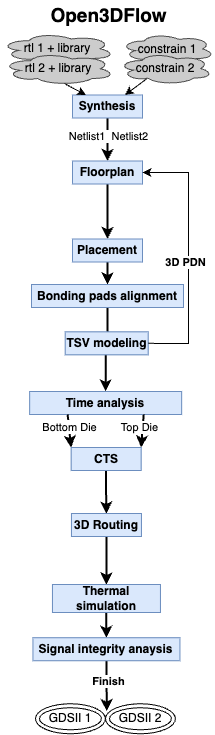

The diagram above was exported from draw.io. Its source (the exported page's mxGraphModel, read from the mxfile embedded in the PNG):
<mxGraphModel dx="3398" dy="974" grid="1" gridSize="10" guides="1" tooltips="1" connect="1" arrows="1" fold="1" page="1" pageScale="1" pageWidth="827" pageHeight="1169" math="0" shadow="0">
  <root>
    <mxCell id="0" />
    <mxCell id="1" parent="0" />
    <mxCell id="2" value="&lt;font style=&quot;font-size: 19px;&quot;&gt;Open3DFlow&lt;/font&gt;" style="text;strokeColor=none;fillColor=none;html=1;fontSize=24;fontStyle=1;verticalAlign=middle;align=center;" vertex="1" parent="1">
      <mxGeometry x="2821.5" y="3440" width="103" height="20" as="geometry" />
    </mxCell>
    <mxCell id="3" value="" style="edgeStyle=orthogonalEdgeStyle;rounded=0;orthogonalLoop=1;jettySize=auto;html=1;strokeWidth=2;fontStyle=1" edge="1" source="4" target="9" parent="1">
      <mxGeometry relative="1" as="geometry" />
    </mxCell>
    <mxCell id="4" value="Synthesis" style="rounded=0;whiteSpace=wrap;html=1;fillColor=#dae8fc;strokeColor=#6C8EBF;fontColor=default;align=center;verticalAlign=middle;fontFamily=Helvetica;fontSize=12;gradientColor=none;fontStyle=1" vertex="1" parent="1">
      <mxGeometry x="2837" y="3530.5" width="70" height="23" as="geometry" />
    </mxCell>
    <mxCell id="5" value="constrain 1" style="ellipse;shape=cloud;whiteSpace=wrap;html=1;fillColor=#CCCCCC;strokeColor=#4D4D4D;align=center;verticalAlign=middle;fontFamily=Helvetica;fontSize=12;fontColor=default;" vertex="1" parent="1">
      <mxGeometry x="2885" y="3468.5" width="94" height="32" as="geometry" />
    </mxCell>
    <mxCell id="6" value="" style="endArrow=classic;html=1;rounded=0;exitX=0.55;exitY=0.95;exitDx=0;exitDy=0;exitPerimeter=0;" edge="1" source="13" target="4" parent="1">
      <mxGeometry width="50" height="50" relative="1" as="geometry">
        <mxPoint x="2842.6" y="3509.4" as="sourcePoint" />
        <mxPoint x="3203" y="3706.5" as="targetPoint" />
      </mxGeometry>
    </mxCell>
    <mxCell id="7" value="" style="endArrow=classic;html=1;rounded=0;exitX=0.31;exitY=0.8;exitDx=0;exitDy=0;exitPerimeter=0;entryX=0.75;entryY=0;entryDx=0;entryDy=0;" edge="1" source="14" target="4" parent="1">
      <mxGeometry width="50" height="50" relative="1" as="geometry">
        <mxPoint x="3153" y="3756.5" as="sourcePoint" />
        <mxPoint x="3203" y="3706.5" as="targetPoint" />
      </mxGeometry>
    </mxCell>
    <mxCell id="8" value="" style="edgeStyle=orthogonalEdgeStyle;rounded=0;orthogonalLoop=1;jettySize=auto;html=1;strokeWidth=2;fontStyle=1" edge="1" source="9" target="11" parent="1">
      <mxGeometry relative="1" as="geometry" />
    </mxCell>
    <mxCell id="9" value="Floorplan" style="rounded=0;whiteSpace=wrap;html=1;fillColor=#dae8fc;strokeColor=#6C8EBF;fontColor=default;align=center;verticalAlign=middle;fontFamily=Helvetica;fontSize=12;gradientColor=none;fontStyle=1" vertex="1" parent="1">
      <mxGeometry x="2837" y="3596.5" width="70" height="23" as="geometry" />
    </mxCell>
    <mxCell id="10" value="" style="edgeStyle=orthogonalEdgeStyle;rounded=0;orthogonalLoop=1;jettySize=auto;html=1;strokeWidth=2;fontStyle=1" edge="1" source="11" target="16" parent="1">
      <mxGeometry relative="1" as="geometry">
        <Array as="points">
          <mxPoint x="2872.17" y="3717" />
          <mxPoint x="2873.17" y="3717" />
        </Array>
      </mxGeometry>
    </mxCell>
    <mxCell id="11" value="Placement" style="rounded=0;whiteSpace=wrap;html=1;fillColor=#dae8fc;strokeColor=#6C8EBF;fontColor=default;align=center;verticalAlign=middle;fontFamily=Helvetica;fontSize=12;gradientColor=none;fontStyle=1" vertex="1" parent="1">
      <mxGeometry x="2837" y="3674.5" width="70" height="23" as="geometry" />
    </mxCell>
    <mxCell id="12" value="rtl 1 + library" style="ellipse;shape=cloud;whiteSpace=wrap;html=1;fillColor=#CCCCCC;strokeColor=#4D4D4D;" vertex="1" parent="1">
      <mxGeometry x="2765" y="3468" width="114" height="32.5" as="geometry" />
    </mxCell>
    <mxCell id="13" value="rtl 2 + library" style="ellipse;shape=cloud;whiteSpace=wrap;html=1;fillColor=#CCCCCC;strokeColor=#4D4D4D;align=center;verticalAlign=middle;fontFamily=Helvetica;fontSize=12;fontColor=default;" vertex="1" parent="1">
      <mxGeometry x="2767" y="3488" width="112" height="32.5" as="geometry" />
    </mxCell>
    <mxCell id="14" value="constrain 2" style="ellipse;shape=cloud;whiteSpace=wrap;html=1;fillColor=#CCCCCC;strokeColor=#4D4D4D;align=center;verticalAlign=middle;fontFamily=Helvetica;fontSize=12;fontColor=default;" vertex="1" parent="1">
      <mxGeometry x="2883" y="3488" width="94" height="32" as="geometry" />
    </mxCell>
    <mxCell id="15" value="" style="edgeStyle=orthogonalEdgeStyle;rounded=0;orthogonalLoop=1;jettySize=auto;html=1;entryX=0.5;entryY=0;entryDx=0;entryDy=0;strokeWidth=2;fontStyle=1" edge="1" source="16" target="17" parent="1">
      <mxGeometry relative="1" as="geometry" />
    </mxCell>
    <mxCell id="16" value="Bonding pads alignment" style="rounded=0;whiteSpace=wrap;html=1;fillColor=#dae8fc;strokeColor=#6C8EBF;fontColor=default;align=center;verticalAlign=middle;fontFamily=Helvetica;fontSize=12;gradientColor=none;fontStyle=1" vertex="1" parent="1">
      <mxGeometry x="2796" y="3720" width="152" height="23" as="geometry" />
    </mxCell>
    <mxCell id="17" value="Time analysis" style="rounded=0;whiteSpace=wrap;html=1;fillColor=#dae8fc;strokeColor=#6C8EBF;fontColor=default;align=center;verticalAlign=middle;fontFamily=Helvetica;fontSize=12;gradientColor=none;fontStyle=1" vertex="1" parent="1">
      <mxGeometry x="2794.17" y="3827" width="152" height="23" as="geometry" />
    </mxCell>
    <mxCell id="18" value="" style="endArrow=classic;html=1;rounded=0;exitX=0.25;exitY=1;exitDx=0;exitDy=0;entryX=0;entryY=0;entryDx=0;entryDy=0;strokeWidth=2;fontStyle=1" edge="1" source="17" target="21" parent="1">
      <mxGeometry width="50" height="50" relative="1" as="geometry">
        <mxPoint x="2861.95" y="3884.37" as="sourcePoint" />
        <mxPoint x="2834.95" y="3945.37" as="targetPoint" />
      </mxGeometry>
    </mxCell>
    <mxCell id="19" value="" style="endArrow=classic;html=1;rounded=0;exitX=0.75;exitY=1;exitDx=0;exitDy=0;entryX=1;entryY=0;entryDx=0;entryDy=0;strokeWidth=2;fontStyle=1" edge="1" source="17" target="21" parent="1">
      <mxGeometry width="50" height="50" relative="1" as="geometry">
        <mxPoint x="2908.95" y="3906.370000000001" as="sourcePoint" />
        <mxPoint x="2909.95" y="3943.37" as="targetPoint" />
      </mxGeometry>
    </mxCell>
    <mxCell id="20" value="" style="edgeStyle=orthogonalEdgeStyle;rounded=0;orthogonalLoop=1;jettySize=auto;html=1;entryX=0.5;entryY=0;entryDx=0;entryDy=0;strokeWidth=2;fontStyle=1" edge="1" source="21" target="23" parent="1">
      <mxGeometry relative="1" as="geometry" />
    </mxCell>
    <mxCell id="21" value="CTS" style="rounded=0;whiteSpace=wrap;html=1;fillColor=#dae8fc;strokeColor=#6C8EBF;fontColor=default;align=center;verticalAlign=middle;fontFamily=Helvetica;fontSize=12;gradientColor=none;fontStyle=1" vertex="1" parent="1">
      <mxGeometry x="2835.63" y="3883" width="70" height="23" as="geometry" />
    </mxCell>
    <mxCell id="22" value="" style="edgeStyle=orthogonalEdgeStyle;rounded=0;orthogonalLoop=1;jettySize=auto;html=1;strokeWidth=2;fontStyle=1" edge="1" source="23" target="27" parent="1">
      <mxGeometry relative="1" as="geometry" />
    </mxCell>
    <mxCell id="23" value="3D Routing" style="rounded=0;whiteSpace=wrap;html=1;fillColor=#dae8fc;strokeColor=#6C8EBF;fontColor=default;align=center;verticalAlign=middle;fontFamily=Helvetica;fontSize=12;gradientColor=none;fontStyle=1" vertex="1" parent="1">
      <mxGeometry x="2835.95" y="3949" width="70" height="23" as="geometry" />
    </mxCell>
    <mxCell id="24" value="GDSII 1" style="ellipse;shape=doubleEllipse;whiteSpace=wrap;html=1;" vertex="1" parent="1">
      <mxGeometry x="2799.95" y="4139.26" width="70" height="30" as="geometry" />
    </mxCell>
    <mxCell id="25" value="GDSII 2" style="ellipse;shape=doubleEllipse;whiteSpace=wrap;html=1;" vertex="1" parent="1">
      <mxGeometry x="2869.95" y="4139.26" width="70" height="30" as="geometry" />
    </mxCell>
    <mxCell id="26" value="" style="edgeStyle=orthogonalEdgeStyle;rounded=0;orthogonalLoop=1;jettySize=auto;html=1;strokeWidth=2;fontStyle=1" edge="1" source="27" target="30" parent="1">
      <mxGeometry relative="1" as="geometry" />
    </mxCell>
    <mxCell id="27" value="Thermal simulation" style="rounded=0;whiteSpace=wrap;html=1;fillColor=#dae8fc;strokeColor=#6C8EBF;fontColor=default;align=center;verticalAlign=middle;fontFamily=Helvetica;fontSize=12;gradientColor=none;fontStyle=1" vertex="1" parent="1">
      <mxGeometry x="2816.95" y="4020" width="108" height="28" as="geometry" />
    </mxCell>
    <mxCell id="28" value="" style="edgeStyle=orthogonalEdgeStyle;rounded=0;orthogonalLoop=1;jettySize=auto;html=1;entryX=0.02;entryY=0.247;entryDx=0;entryDy=0;entryPerimeter=0;strokeWidth=2;" edge="1" source="30" target="25" parent="1">
      <mxGeometry relative="1" as="geometry">
        <mxPoint x="2868.95" y="4132.25" as="targetPoint" />
      </mxGeometry>
    </mxCell>
    <mxCell id="29" value="Finish" style="edgeLabel;html=1;align=center;verticalAlign=middle;resizable=0;points=[];fontStyle=1" connectable="0" vertex="1" parent="28">
      <mxGeometry x="-0.2679" y="-2" relative="1" as="geometry">
        <mxPoint x="3" y="1" as="offset" />
      </mxGeometry>
    </mxCell>
    <mxCell id="30" value="Signal integrity anaysis" style="rounded=0;whiteSpace=wrap;html=1;fillColor=#dae8fc;strokeColor=#6C8EBF;fontColor=default;align=center;verticalAlign=middle;fontFamily=Helvetica;fontSize=12;gradientColor=none;fontStyle=1" vertex="1" parent="1">
      <mxGeometry x="2797.45" y="4073.25" width="147" height="23" as="geometry" />
    </mxCell>
    <mxCell id="31" value="TSV modeling" style="rounded=0;whiteSpace=wrap;html=1;fillColor=#dae8fc;strokeColor=#6C8EBF;fontColor=default;align=center;verticalAlign=middle;fontFamily=Helvetica;fontSize=12;gradientColor=none;fontStyle=1" vertex="1" parent="1">
      <mxGeometry x="2829.67" y="3767.3500000000004" width="83" height="23" as="geometry" />
    </mxCell>
    <mxCell id="32" value="&lt;p style=&quot;line-height: 100%;&quot;&gt;&lt;span style=&quot;background-color: rgb(255, 255, 255);&quot;&gt;&lt;font style=&quot;font-size: 11px;&quot;&gt;Bottom Die&lt;/font&gt;&lt;/span&gt;&lt;/p&gt;" style="text;html=1;align=center;verticalAlign=middle;resizable=0;points=[];autosize=1;strokeColor=none;fillColor=none;fontStyle=0" vertex="1" parent="1">
      <mxGeometry x="2794.45" y="3837.75" width="80" height="50" as="geometry" />
    </mxCell>
    <mxCell id="33" value="&lt;p style=&quot;line-height: 100%; font-size: 11px;&quot;&gt;&lt;span style=&quot;background-color: rgb(255, 255, 255);&quot;&gt;&lt;font style=&quot;font-size: 11px;&quot;&gt;Top Die&lt;/font&gt;&lt;/span&gt;&lt;/p&gt;" style="text;html=1;align=center;verticalAlign=middle;resizable=0;points=[];autosize=1;strokeColor=none;fillColor=none;fontStyle=0" vertex="1" parent="1">
      <mxGeometry x="2874.45" y="3837.75" width="60" height="50" as="geometry" />
    </mxCell>
    <mxCell id="34" value="&lt;font style=&quot;font-size: 11px; background-color: rgb(255, 255, 255);&quot;&gt;Netlist1&amp;nbsp; Netlist2&lt;/font&gt;" style="text;html=1;align=center;verticalAlign=middle;resizable=0;points=[];autosize=1;strokeColor=none;fillColor=none;fontStyle=0" vertex="1" parent="1">
      <mxGeometry x="2822.5" y="3556.5" width="100" height="30" as="geometry" />
    </mxCell>
    <mxCell id="35" value="" style="endArrow=classic;html=1;rounded=0;exitX=1;exitY=0.5;exitDx=0;exitDy=0;entryX=1;entryY=0.5;entryDx=0;entryDy=0;fontStyle=1" edge="1" source="31" target="9" parent="1">
      <mxGeometry width="50" height="50" relative="1" as="geometry">
        <mxPoint x="2937" y="3834" as="sourcePoint" />
        <mxPoint x="2987" y="3784" as="targetPoint" />
        <Array as="points">
          <mxPoint x="2953" y="3779" />
          <mxPoint x="2953" y="3744" />
          <mxPoint x="2953" y="3700" />
          <mxPoint x="2953" y="3608" />
        </Array>
      </mxGeometry>
    </mxCell>
    <mxCell id="36" value="3D PDN" style="edgeLabel;html=1;align=center;verticalAlign=middle;resizable=0;points=[];fontStyle=1" connectable="0" vertex="1" parent="35">
      <mxGeometry x="0.2108" y="-1" relative="1" as="geometry">
        <mxPoint x="-5" y="34" as="offset" />
      </mxGeometry>
    </mxCell>
  </root>
</mxGraphModel>